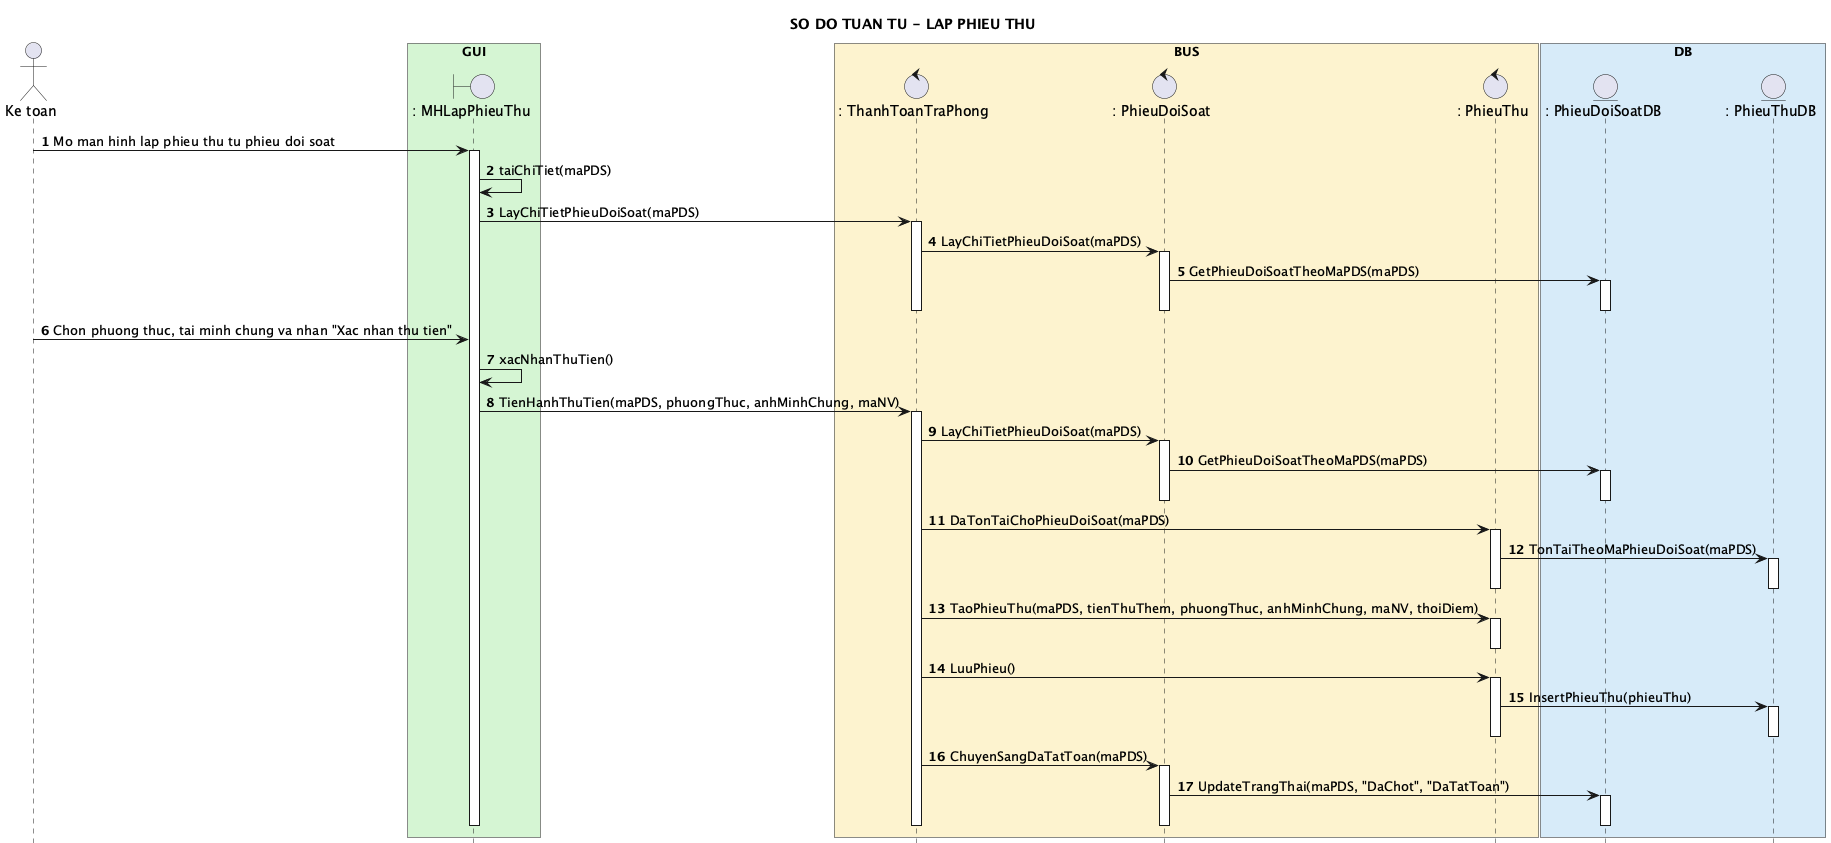

The diagram above was rendered by PlantUML. Its source (embedded in the PNG):
@startuml
title SO DO TUAN TU - LAP PHIEU THU
hide footbox
autonumber 1 1
skinparam shadowing false
actor "Ke toan" as KT
box "GUI" #D5F5D3
boundary ": MHLapPhieuThu" as MH
end box
box "BUS" #FCF3CF
control ": ThanhToanTraPhong" as UC
control ": PhieuDoiSoat" as PDS
control ": PhieuThu" as PT
end box
box "DB" #D6EAF8
entity ": PhieuDoiSoatDB" as PDSDB
entity ": PhieuThuDB" as PTDB
end box

KT -> MH : Mo man hinh lap phieu thu tu phieu doi soat
activate MH
MH -> MH : taiChiTiet(maPDS)
MH -> UC : LayChiTietPhieuDoiSoat(maPDS)
activate UC
UC -> PDS : LayChiTietPhieuDoiSoat(maPDS)
activate PDS
PDS -> PDSDB : GetPhieuDoiSoatTheoMaPDS(maPDS)
activate PDSDB
deactivate PDSDB
deactivate PDS
deactivate UC

KT -> MH : Chon phuong thuc, tai minh chung va nhan "Xac nhan thu tien"
MH -> MH : xacNhanThuTien()
MH -> UC : TienHanhThuTien(maPDS, phuongThuc, anhMinhChung, maNV)
activate UC
UC -> PDS : LayChiTietPhieuDoiSoat(maPDS)
activate PDS
PDS -> PDSDB : GetPhieuDoiSoatTheoMaPDS(maPDS)
activate PDSDB
deactivate PDSDB
deactivate PDS
UC -> PT : DaTonTaiChoPhieuDoiSoat(maPDS)
activate PT
PT -> PTDB : TonTaiTheoMaPhieuDoiSoat(maPDS)
activate PTDB
deactivate PTDB
deactivate PT
UC -> PT : TaoPhieuThu(maPDS, tienThuThem, phuongThuc, anhMinhChung, maNV, thoiDiem)
activate PT
deactivate PT
UC -> PT : LuuPhieu()
activate PT
PT -> PTDB : InsertPhieuThu(phieuThu)
activate PTDB
deactivate PTDB
deactivate PT
UC -> PDS : ChuyenSangDaTatToan(maPDS)
activate PDS
PDS -> PDSDB : UpdateTrangThai(maPDS, "DaChot", "DaTatToan")
activate PDSDB
deactivate PDSDB
deactivate PDS
deactivate UC
deactivate MH
@enduml